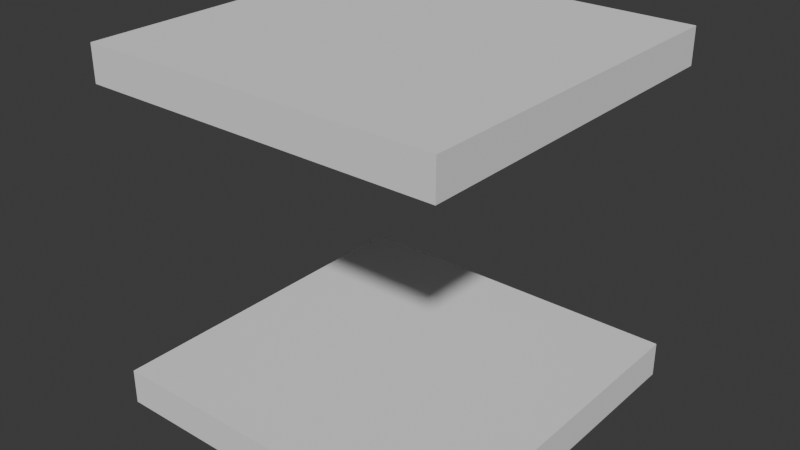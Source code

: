 # Source: floorCeilingCombo.blend  (saved by Blender 4.2.66; exported with 4.5.12 LTS)
import bpy
from mathutils import Matrix  # noqa: F401  (used for matrix-valued properties, if any)

bpy.ops.wm.read_factory_settings(use_empty=True)
scene = bpy.context.scene
scene.name = 'Scene'

# ---- collections
col_collection = bpy.data.collections.new('Collection'); scene.collection.children.link(col_collection)

# ---- world
world_world = bpy.data.worlds.new('World'); scene.world = world_world
world_world.use_nodes = True; world_world.node_tree.nodes.clear()
_N = world_world.node_tree.nodes; _L = world_world.node_tree.links
n0 = _N.new('ShaderNodeOutputWorld'); n0.name = 'World Output'; n0.location = (300, 300)
n1 = _N.new('ShaderNodeBackground'); n1.name = 'Background'; n1.location = (10, 300)
n1.inputs[0].default_value = (0.05088, 0.05088, 0.05088, 1.0)
_L.new(n1.outputs[0], n0.inputs[0])
n0.is_active_output = True
world_world.color = (0.05088, 0.05088, 0.05088)
world_world.sun_shadow_jitter_overblur = 0.0

# ---- meshes
me_cube_006 = bpy.data.meshes.new('Cube.006')
me_cube_006.from_pydata([(-1.0, -1.0, -1.0), (-1.0, -1.0, 1.0), (-1.0, 1.0, -1.0), (-1.0, 1.0, 1.0), (1.0, -1.0, -1.0), (1.0, -1.0, 1.0), (1.0, 1.0, -1.0), (1.0, 1.0, 1.0)], [], [(0, 1, 3, 2), (2, 3, 7, 6), (6, 7, 5, 4), (4, 5, 1, 0), (2, 6, 4, 0), (7, 3, 1, 5)])
_uv = me_cube_006.uv_layers.new(name='UVMap')
_uv.uv.foreach_set('vector', [0.375, 0.0, 0.625, 0.0, 0.625, 0.25, 0.375, 0.25, 0.375, 0.25, 0.625, 0.25, 0.625, 0.5, 0.375, 0.5, 0.375, 0.5, 0.625, 0.5, 0.625, 0.75, 0.375, 0.75, 0.375, 0.75, 0.625, 0.75, 0.625, 1.0, 0.375, 1.0, 0.125, 0.5, 0.375, 0.5, 0.375, 0.75, 0.125, 0.75, 0.625, 0.5, 0.875, 0.5, 0.875, 0.75, 0.625, 0.75])
me_cube_006.update()
me_cube_007 = bpy.data.meshes.new('Cube.007')
me_cube_007.from_pydata([(-1.0, -1.0, -1.0), (-1.0, -1.0, 1.0), (-1.0, 1.0, -1.0), (-1.0, 1.0, 1.0), (1.0, -1.0, -1.0), (1.0, -1.0, 1.0), (1.0, 1.0, -1.0), (1.0, 1.0, 1.0)], [], [(0, 1, 3, 2), (2, 3, 7, 6), (6, 7, 5, 4), (4, 5, 1, 0), (2, 6, 4, 0), (7, 3, 1, 5)])
_uv = me_cube_007.uv_layers.new(name='UVMap')
_uv.uv.foreach_set('vector', [0.375, 0.0, 0.625, 0.0, 0.625, 0.25, 0.375, 0.25, 0.375, 0.25, 0.625, 0.25, 0.625, 0.5, 0.375, 0.5, 0.375, 0.5, 0.625, 0.5, 0.625, 0.75, 0.375, 0.75, 0.375, 0.75, 0.625, 0.75, 0.625, 1.0, 0.375, 1.0, 0.125, 0.5, 0.375, 0.5, 0.375, 0.75, 0.125, 0.75, 0.625, 0.5, 0.875, 0.5, 0.875, 0.75, 0.625, 0.75])
me_cube_007.update()

# ---- objects
ob_floor = bpy.data.objects.new('Floor', me_cube_006)
ob_ceiling = bpy.data.objects.new('Ceiling', me_cube_007)

# ---- transforms, parenting, visibility, modifiers, constraints
ob_floor.location = (0.0, 0.0, 0.5)
ob_floor.scale = (5.0, 5.0, 0.5)
ob_ceiling.location = (0.0, 0.0, 9.5)
ob_ceiling.scale = (5.0, 5.0, 0.5)

# ---- collection membership
col_collection.objects.link(ob_floor)
col_collection.objects.link(ob_ceiling)

# ---- scene / render settings (as saved in the file)
scene.frame_start = 1; scene.frame_end = 250; scene.frame_set(1)
scene.render.engine = 'BLENDER_EEVEE_NEXT'
bpy.context.view_layer.update()

# ---- added for rendering (the .blend has no active camera and no usable light): camera, sun
cam_auto = bpy.data.cameras.new('AutoCamera')
cam_auto.lens = 50.0
cam_auto.sensor_width = 36.0
cam_auto.clip_end = 1000.0
ob_auto_camera = bpy.data.objects.new('AutoCamera', cam_auto)
scene.collection.objects.link(ob_auto_camera)
ob_auto_camera.location = (16.0254, -19.2304, 17.8203)
ob_auto_camera.rotation_euler = (1.09748, -7.21219e-08, 0.694738)
scene.camera = ob_auto_camera
light_auto_sun = bpy.data.lights.new('AutoSun', 'SUN')
light_auto_sun.energy = 3.0
light_auto_sun.angle = 0.0523599
ob_auto_sun = bpy.data.objects.new('AutoSun', light_auto_sun)
scene.collection.objects.link(ob_auto_sun)
ob_auto_sun.rotation_euler = (0.872665, 0.174533, 0.523599)
bpy.context.view_layer.update()
